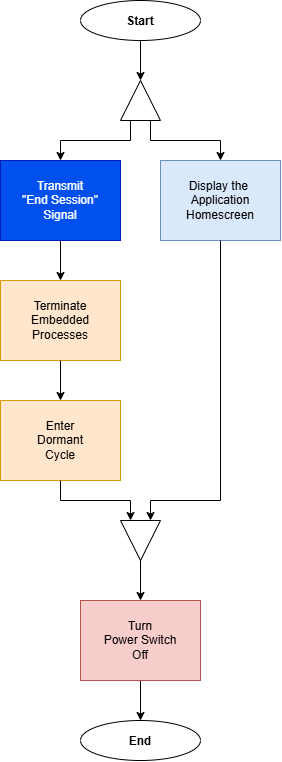

The diagram above was exported from draw.io. Its source (the exported page's mxGraphModel, read from the mxfile embedded in the PNG):
<mxGraphModel dx="1911" dy="1066" grid="1" gridSize="10" guides="1" tooltips="1" connect="1" arrows="1" fold="1" page="1" pageScale="1" pageWidth="850" pageHeight="1100" math="0" shadow="0">
  <root>
    <mxCell id="0" />
    <mxCell id="1" parent="0" />
    <mxCell id="2" parent="1" style="ellipse;whiteSpace=wrap;html=1;shapeInside=1;" value="&lt;b&gt;End&lt;/b&gt;" vertex="1">
      <mxGeometry height="40" width="120" x="640" y="1960" as="geometry" />
    </mxCell>
    <mxCell id="3" parent="1" style="ellipse;whiteSpace=wrap;html=1;shapeInside=1;" value="&lt;b&gt;Start&lt;/b&gt;" vertex="1">
      <mxGeometry height="40" width="120" x="640" y="1240" as="geometry" />
    </mxCell>
    <mxCell id="4" edge="1" parent="1" source="3" style="endArrow=classic;html=1;rounded=0;defaultLabelBackgroundColor=page;labelPadding=0 4;exitX=0.5;exitY=1;exitDx=0;exitDy=0;entryX=1;entryY=0.5;entryDx=0;entryDy=0;" target="6" value="">
      <mxGeometry height="50" relative="1" width="50" as="geometry">
        <mxPoint x="760" y="1280" as="sourcePoint" />
        <mxPoint x="700" y="1310" as="targetPoint" />
      </mxGeometry>
    </mxCell>
    <mxCell id="5" edge="1" parent="1" source="18" style="endArrow=classic;html=1;rounded=0;defaultLabelBackgroundColor=page;labelPadding=0 4;entryX=0.5;entryY=0;entryDx=0;entryDy=0;exitX=0.5;exitY=1;exitDx=0;exitDy=0;" target="2" value="">
      <mxGeometry height="50" relative="1" width="50" as="geometry">
        <mxPoint x="1120" y="1850" as="sourcePoint" />
        <mxPoint x="460" y="1650" as="targetPoint" />
      </mxGeometry>
    </mxCell>
    <mxCell id="6" parent="1" style="triangle;whiteSpace=wrap;html=1;shapeInside=1;rotation=-90;" value="" vertex="1">
      <mxGeometry height="40" width="40" x="680" y="1320" as="geometry" />
    </mxCell>
    <mxCell id="7" edge="1" parent="1" source="6" style="endArrow=classic;html=1;rounded=0;defaultLabelBackgroundColor=page;labelPadding=0 4;exitX=0;exitY=0.25;exitDx=0;exitDy=0;entryX=0.5;entryY=0;entryDx=0;entryDy=0;" target="10" value="">
      <mxGeometry height="50" relative="1" width="50" x="0.1455" as="geometry">
        <Array as="points">
          <mxPoint x="690" y="1380" />
          <mxPoint x="620" y="1380" />
        </Array>
        <mxPoint x="650" y="1410" as="sourcePoint" />
        <mxPoint x="620" y="1400" as="targetPoint" />
      </mxGeometry>
    </mxCell>
    <mxCell id="8" edge="1" parent="1" source="6" style="endArrow=classic;html=1;rounded=0;defaultLabelBackgroundColor=page;labelPadding=0 4;exitX=0;exitY=0.75;exitDx=0;exitDy=0;entryX=0.5;entryY=0;entryDx=0;entryDy=0;" target="9" value="">
      <mxGeometry height="50" relative="1" width="50" x="-0.1091" as="geometry">
        <Array as="points">
          <mxPoint x="710" y="1380" />
          <mxPoint x="780" y="1380" />
        </Array>
        <mxPoint x="640" y="1420" as="sourcePoint" />
        <mxPoint x="780" y="1400" as="targetPoint" />
      </mxGeometry>
    </mxCell>
    <mxCell id="9" parent="1" style="rounded=0;whiteSpace=wrap;html=1;fillColor=#dae8fc;strokeColor=#6c8ebf;" value="Display the&amp;nbsp;&lt;div&gt;Application&lt;/div&gt;&lt;div&gt;Homescreen&lt;/div&gt;" vertex="1">
      <mxGeometry height="80" width="120" x="720" y="1400" as="geometry" />
    </mxCell>
    <mxCell id="10" parent="1" style="rounded=0;whiteSpace=wrap;html=1;fillColor=#0050ef;fontColor=#ffffff;strokeColor=#001DBC;" value="Transmit&lt;div&gt;&quot;End Session&quot;&lt;/div&gt;&lt;div&gt;Signal&lt;/div&gt;" vertex="1">
      <mxGeometry height="80" width="120" x="560" y="1400" as="geometry" />
    </mxCell>
    <mxCell id="11" parent="1" style="rounded=0;whiteSpace=wrap;html=1;fillColor=#ffe6cc;strokeColor=#d79b00;" value="Terminate&lt;div&gt;Embedded&lt;/div&gt;&lt;div&gt;Processes&lt;/div&gt;" vertex="1">
      <mxGeometry height="80" width="120" x="560" y="1520" as="geometry" />
    </mxCell>
    <mxCell id="12" edge="1" parent="1" source="10" style="endArrow=classic;html=1;rounded=0;defaultLabelBackgroundColor=page;labelPadding=0 4;exitX=0.5;exitY=1;exitDx=0;exitDy=0;entryX=0.5;entryY=0;entryDx=0;entryDy=0;" target="11" value="">
      <mxGeometry height="50" relative="1" width="50" as="geometry">
        <mxPoint x="630" y="1570" as="sourcePoint" />
        <mxPoint x="680" y="1520" as="targetPoint" />
      </mxGeometry>
    </mxCell>
    <mxCell id="13" parent="1" style="rounded=0;whiteSpace=wrap;html=1;fillColor=#ffe6cc;strokeColor=#d79b00;" value="Enter&lt;div&gt;Dormant&lt;/div&gt;&lt;div&gt;Cycle&lt;/div&gt;" vertex="1">
      <mxGeometry height="80" width="120" x="560" y="1640" as="geometry" />
    </mxCell>
    <mxCell id="14" edge="1" parent="1" source="11" style="endArrow=classic;html=1;rounded=0;defaultLabelBackgroundColor=page;labelPadding=0 4;exitX=0.5;exitY=1;exitDx=0;exitDy=0;entryX=0.5;entryY=0;entryDx=0;entryDy=0;" target="13" value="">
      <mxGeometry height="50" relative="1" width="50" as="geometry">
        <mxPoint x="630" y="1570" as="sourcePoint" />
        <mxPoint x="680" y="1520" as="targetPoint" />
      </mxGeometry>
    </mxCell>
    <mxCell id="15" parent="1" style="triangle;whiteSpace=wrap;html=1;shapeInside=1;rotation=90;" value="" vertex="1">
      <mxGeometry height="40" width="40" x="680" y="1760" as="geometry" />
    </mxCell>
    <mxCell id="16" edge="1" parent="1" source="13" style="endArrow=classic;html=1;rounded=0;defaultLabelBackgroundColor=page;labelPadding=0 4;exitX=0.5;exitY=1;exitDx=0;exitDy=0;entryX=0;entryY=0.75;entryDx=0;entryDy=0;" target="15" value="">
      <mxGeometry height="50" relative="1" width="50" as="geometry">
        <Array as="points">
          <mxPoint x="620" y="1740" />
          <mxPoint x="690" y="1740" />
        </Array>
        <mxPoint x="690" y="1670" as="sourcePoint" />
        <mxPoint x="740" y="1620" as="targetPoint" />
      </mxGeometry>
    </mxCell>
    <mxCell id="17" edge="1" parent="1" source="9" style="endArrow=classic;html=1;rounded=0;defaultLabelBackgroundColor=page;labelPadding=0 4;exitX=0.5;exitY=1;exitDx=0;exitDy=0;entryX=0;entryY=0.25;entryDx=0;entryDy=0;" target="15" value="">
      <mxGeometry height="50" relative="1" width="50" x="-0.0514" as="geometry">
        <Array as="points">
          <mxPoint x="780" y="1740" />
          <mxPoint x="710" y="1740" />
        </Array>
        <mxPoint x="780" y="1480" as="sourcePoint" />
        <mxPoint x="740" y="1620" as="targetPoint" />
      </mxGeometry>
    </mxCell>
    <mxCell id="18" parent="1" style="rounded=0;whiteSpace=wrap;html=1;fillColor=#f8cecc;strokeColor=#b85450;" value="Turn&lt;div&gt;Power Switch&lt;/div&gt;&lt;div&gt;Off&lt;/div&gt;" vertex="1">
      <mxGeometry height="80" width="120" x="640" y="1840" as="geometry" />
    </mxCell>
    <mxCell id="19" edge="1" parent="1" source="15" style="endArrow=classic;html=1;rounded=0;defaultLabelBackgroundColor=page;labelPadding=0 4;exitX=1;exitY=0.5;exitDx=0;exitDy=0;entryX=0.5;entryY=0;entryDx=0;entryDy=0;" target="18" value="">
      <mxGeometry height="50" relative="1" width="50" as="geometry">
        <mxPoint x="770" y="1880" as="sourcePoint" />
        <mxPoint x="820" y="1830" as="targetPoint" />
      </mxGeometry>
    </mxCell>
  </root>
</mxGraphModel>